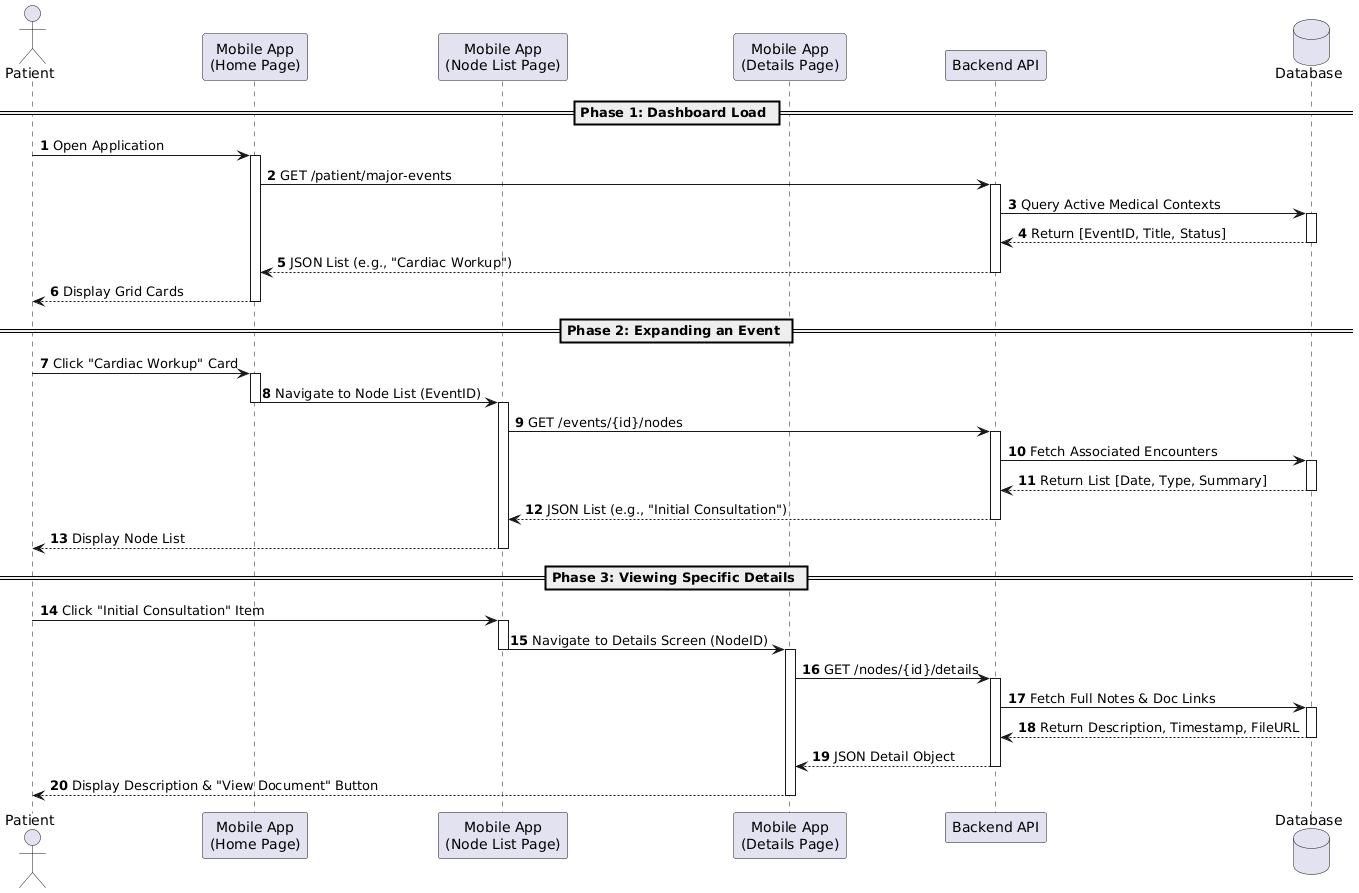

The diagram above was rendered by PlantUML. Its source (embedded in the PNG):
@startuml
autonumber
skinparam responseMessageBelowArrow true

actor "Patient" as User
participant "Mobile App\n(Home Page)" as Home
participant "Mobile App\n(Node List Page)" as List
participant "Mobile App\n(Details Page)" as Details
participant "Backend API" as API
database "Database" as DB

== Phase 1: Dashboard Load ==

User -> Home : Open Application
activate Home
Home -> API : GET /patient/major-events
activate API
API -> DB : Query Active Medical Contexts
activate DB
DB --> API : Return [EventID, Title, Status]
deactivate DB
API --> Home : JSON List (e.g., "Cardiac Workup")
deactivate API
Home --> User : Display Grid Cards 
deactivate Home

== Phase 2: Expanding an Event ==

User -> Home : Click "Cardiac Workup" Card
activate Home
Home -> List : Navigate to Node List (EventID)
deactivate Home
activate List

List -> API : GET /events/{id}/nodes
activate API
API -> DB : Fetch Associated Encounters
activate DB
DB --> API : Return List [Date, Type, Summary]
deactivate DB
API --> List : JSON List (e.g., "Initial Consultation")
deactivate API

List --> User : Display Node List 
deactivate List

== Phase 3: Viewing Specific Details ==

User -> List : Click "Initial Consultation" Item
activate List
List -> Details : Navigate to Details Screen (NodeID)
deactivate List
activate Details

Details -> API : GET /nodes/{id}/details
activate API
API -> DB : Fetch Full Notes & Doc Links
activate DB
DB --> API : Return Description, Timestamp, FileURL
deactivate DB
API --> Details : JSON Detail Object
deactivate API

Details --> User : Display Description & "View Document" Button 
deactivate Details
@enduml